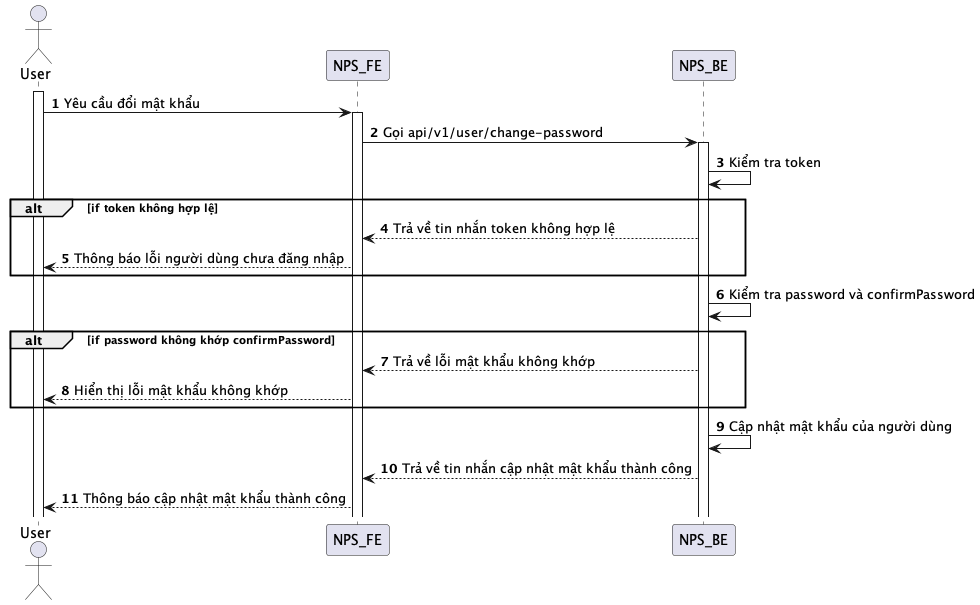

The diagram above was rendered by PlantUML. Its source (embedded in the PNG):
@startuml
autonumber
actor User
activate User
User -> NPS_FE: Yêu cầu đổi mật khẩu
activate NPS_FE
NPS_FE -> NPS_BE: Gọi api/v1/user/change-password
activate NPS_BE
NPS_BE -> NPS_BE: Kiểm tra token
alt if token không hợp lệ
NPS_BE --> NPS_FE: Trả về tin nhắn token không hợp lệ
NPS_FE --> User: Thông báo lỗi người dùng chưa đăng nhập
end
NPS_BE -> NPS_BE: Kiểm tra password và confirmPassword
alt if password không khớp confirmPassword
NPS_BE --> NPS_FE: Trả về lỗi mật khẩu không khớp
NPS_FE --> User: Hiển thị lỗi mật khẩu không khớp
end
NPS_BE -> NPS_BE: Cập nhật mật khẩu của người dùng
NPS_BE --> NPS_FE: Trả về tin nhắn cập nhật mật khẩu thành công
NPS_FE --> User: Thông báo cập nhật mật khẩu thành công
@enduml